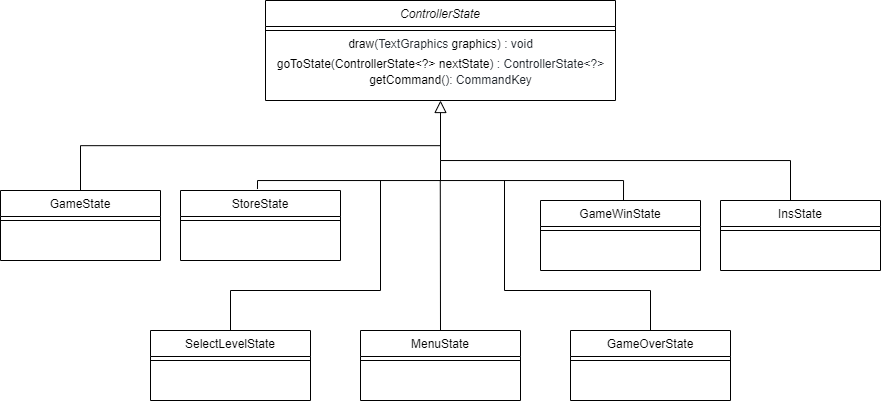

The diagram above was exported from draw.io. Its source (the exported page's mxGraphModel, read from the mxfile embedded in the PNG):
<mxGraphModel dx="1912" dy="537" grid="1" gridSize="10" guides="1" tooltips="1" connect="1" arrows="1" fold="1" page="1" pageScale="1" pageWidth="827" pageHeight="1169" math="0" shadow="0">
  <root>
    <mxCell id="WIyWlLk6GJQsqaUBKTNV-0" />
    <mxCell id="WIyWlLk6GJQsqaUBKTNV-1" parent="WIyWlLk6GJQsqaUBKTNV-0" />
    <mxCell id="zkfFHV4jXpPFQw0GAbJ--0" value="ControllerState" style="swimlane;fontStyle=2;align=center;verticalAlign=top;childLayout=stackLayout;horizontal=1;startSize=26;horizontalStack=0;resizeParent=1;resizeLast=0;collapsible=1;marginBottom=0;rounded=0;shadow=0;strokeWidth=1;" parent="WIyWlLk6GJQsqaUBKTNV-1" vertex="1">
      <mxGeometry x="175" y="30" width="350" height="100" as="geometry">
        <mxRectangle x="230" y="140" width="160" height="26" as="alternateBounds" />
      </mxGeometry>
    </mxCell>
    <mxCell id="zkfFHV4jXpPFQw0GAbJ--4" value="" style="line;html=1;strokeWidth=1;align=left;verticalAlign=middle;spacingTop=-1;spacingLeft=3;spacingRight=3;rotatable=0;labelPosition=right;points=[];portConstraint=eastwest;" parent="zkfFHV4jXpPFQw0GAbJ--0" vertex="1">
      <mxGeometry y="26" width="350" height="8" as="geometry" />
    </mxCell>
    <mxCell id="hAVEha_qCHPIqvBncJo9-41" value="&lt;span class=&quot;pl-en&quot; style=&quot;box-sizing: border-box ; font-family: , , &amp;#34;sf mono&amp;#34; , &amp;#34;menlo&amp;#34; , &amp;#34;consolas&amp;#34; , &amp;#34;liberation mono&amp;#34; , monospace ; background-color: rgb(255 , 255 , 255)&quot;&gt;&lt;span class=&quot;pl-token&quot; style=&quot;box-sizing: border-box&quot;&gt;draw&lt;/span&gt;&lt;/span&gt;&lt;span style=&quot;color: rgb(36 , 41 , 47) ; font-family: , , &amp;#34;sf mono&amp;#34; , &amp;#34;menlo&amp;#34; , &amp;#34;consolas&amp;#34; , &amp;#34;liberation mono&amp;#34; , monospace ; background-color: rgb(255 , 255 , 255)&quot;&gt;(&lt;/span&gt;&lt;span class=&quot;pl-smi&quot; style=&quot;box-sizing: border-box ; color: rgb(36 , 41 , 47) ; font-family: , , &amp;#34;sf mono&amp;#34; , &amp;#34;menlo&amp;#34; , &amp;#34;consolas&amp;#34; , &amp;#34;liberation mono&amp;#34; , monospace ; background-color: rgb(255 , 255 , 255)&quot;&gt;TextGraphics&lt;/span&gt;&lt;span style=&quot;color: rgb(36 , 41 , 47) ; font-family: , , &amp;#34;sf mono&amp;#34; , &amp;#34;menlo&amp;#34; , &amp;#34;consolas&amp;#34; , &amp;#34;liberation mono&amp;#34; , monospace ; background-color: rgb(255 , 255 , 255)&quot;&gt; &lt;/span&gt;&lt;span class=&quot;pl-v&quot; style=&quot;box-sizing: border-box ; font-family: , , &amp;#34;sf mono&amp;#34; , &amp;#34;menlo&amp;#34; , &amp;#34;consolas&amp;#34; , &amp;#34;liberation mono&amp;#34; , monospace ; background-color: rgb(255 , 255 , 255)&quot;&gt;graphics&lt;/span&gt;&lt;span style=&quot;color: rgb(36 , 41 , 47) ; font-family: , , &amp;#34;sf mono&amp;#34; , &amp;#34;menlo&amp;#34; , &amp;#34;consolas&amp;#34; , &amp;#34;liberation mono&amp;#34; , monospace ; background-color: rgb(255 , 255 , 255)&quot;&gt;) : void&lt;/span&gt;" style="text;html=1;align=center;verticalAlign=middle;resizable=0;points=[];autosize=1;strokeColor=none;fillColor=none;" vertex="1" parent="zkfFHV4jXpPFQw0GAbJ--0">
      <mxGeometry y="34" width="350" height="20" as="geometry" />
    </mxCell>
    <mxCell id="hAVEha_qCHPIqvBncJo9-43" value="&lt;span class=&quot;pl-en&quot; style=&quot;box-sizing: border-box ; font-family: , , &amp;#34;sf mono&amp;#34; , &amp;#34;menlo&amp;#34; , &amp;#34;consolas&amp;#34; , &amp;#34;liberation mono&amp;#34; , monospace ; background-color: rgb(255 , 255 , 255)&quot;&gt;&lt;span class=&quot;pl-token&quot; style=&quot;box-sizing: border-box&quot;&gt;goToState&lt;/span&gt;&lt;/span&gt;&lt;span style=&quot;color: rgb(36 , 41 , 47) ; font-family: , , &amp;#34;sf mono&amp;#34; , &amp;#34;menlo&amp;#34; , &amp;#34;consolas&amp;#34; , &amp;#34;liberation mono&amp;#34; , monospace ; background-color: rgb(255 , 255 , 255)&quot;&gt;(&lt;/span&gt;&lt;span class=&quot;pl-k&quot; style=&quot;box-sizing: border-box ; font-family: , , &amp;#34;sf mono&amp;#34; , &amp;#34;menlo&amp;#34; , &amp;#34;consolas&amp;#34; , &amp;#34;liberation mono&amp;#34; , monospace ; background-color: rgb(255 , 255 , 255)&quot;&gt;ControllerState&amp;lt;?&amp;gt;&lt;/span&gt;&lt;span style=&quot;color: rgb(36 , 41 , 47) ; font-family: , , &amp;#34;sf mono&amp;#34; , &amp;#34;menlo&amp;#34; , &amp;#34;consolas&amp;#34; , &amp;#34;liberation mono&amp;#34; , monospace ; background-color: rgb(255 , 255 , 255)&quot;&gt; &lt;/span&gt;&lt;span class=&quot;pl-v&quot; style=&quot;box-sizing: border-box ; font-family: , , &amp;#34;sf mono&amp;#34; , &amp;#34;menlo&amp;#34; , &amp;#34;consolas&amp;#34; , &amp;#34;liberation mono&amp;#34; , monospace ; background-color: rgb(255 , 255 , 255)&quot;&gt;nextState&lt;/span&gt;&lt;span style=&quot;color: rgb(36 , 41 , 47) ; font-family: , , &amp;#34;sf mono&amp;#34; , &amp;#34;menlo&amp;#34; , &amp;#34;consolas&amp;#34; , &amp;#34;liberation mono&amp;#34; , monospace ; background-color: rgb(255 , 255 , 255)&quot;&gt;) : ControllerState&amp;lt;?&amp;gt;&lt;/span&gt;" style="text;html=1;align=center;verticalAlign=middle;resizable=0;points=[];autosize=1;strokeColor=none;fillColor=none;" vertex="1" parent="zkfFHV4jXpPFQw0GAbJ--0">
      <mxGeometry y="54" width="350" height="20" as="geometry" />
    </mxCell>
    <mxCell id="zkfFHV4jXpPFQw0GAbJ--13" value="GameState" style="swimlane;fontStyle=0;align=center;verticalAlign=top;childLayout=stackLayout;horizontal=1;startSize=26;horizontalStack=0;resizeParent=1;resizeLast=0;collapsible=1;marginBottom=0;rounded=0;shadow=0;strokeWidth=1;" parent="WIyWlLk6GJQsqaUBKTNV-1" vertex="1">
      <mxGeometry x="-90" y="220" width="160" height="70" as="geometry">
        <mxRectangle x="340" y="380" width="170" height="26" as="alternateBounds" />
      </mxGeometry>
    </mxCell>
    <mxCell id="zkfFHV4jXpPFQw0GAbJ--15" value="" style="line;html=1;strokeWidth=1;align=left;verticalAlign=middle;spacingTop=-1;spacingLeft=3;spacingRight=3;rotatable=0;labelPosition=right;points=[];portConstraint=eastwest;" parent="zkfFHV4jXpPFQw0GAbJ--13" vertex="1">
      <mxGeometry y="26" width="160" height="8" as="geometry" />
    </mxCell>
    <mxCell id="zkfFHV4jXpPFQw0GAbJ--16" value="" style="endArrow=block;endSize=10;endFill=0;shadow=0;strokeWidth=1;rounded=0;edgeStyle=elbowEdgeStyle;elbow=vertical;" parent="WIyWlLk6GJQsqaUBKTNV-1" source="zkfFHV4jXpPFQw0GAbJ--13" target="zkfFHV4jXpPFQw0GAbJ--0" edge="1">
      <mxGeometry width="160" relative="1" as="geometry">
        <mxPoint x="210" y="373" as="sourcePoint" />
        <mxPoint x="310" y="271" as="targetPoint" />
      </mxGeometry>
    </mxCell>
    <mxCell id="hAVEha_qCHPIqvBncJo9-2" value="StoreState" style="swimlane;fontStyle=0;align=center;verticalAlign=top;childLayout=stackLayout;horizontal=1;startSize=26;horizontalStack=0;resizeParent=1;resizeLast=0;collapsible=1;marginBottom=0;rounded=0;shadow=0;strokeWidth=1;" vertex="1" parent="WIyWlLk6GJQsqaUBKTNV-1">
      <mxGeometry x="90" y="220" width="160" height="70" as="geometry">
        <mxRectangle x="340" y="380" width="170" height="26" as="alternateBounds" />
      </mxGeometry>
    </mxCell>
    <mxCell id="hAVEha_qCHPIqvBncJo9-4" value="" style="line;html=1;strokeWidth=1;align=left;verticalAlign=middle;spacingTop=-1;spacingLeft=3;spacingRight=3;rotatable=0;labelPosition=right;points=[];portConstraint=eastwest;" vertex="1" parent="hAVEha_qCHPIqvBncJo9-2">
      <mxGeometry y="26" width="160" height="8" as="geometry" />
    </mxCell>
    <mxCell id="hAVEha_qCHPIqvBncJo9-6" value="" style="endArrow=none;html=1;rounded=0;edgeStyle=orthogonalEdgeStyle;exitX=0.481;exitY=-0.021;exitDx=0;exitDy=0;exitPerimeter=0;" edge="1" parent="WIyWlLk6GJQsqaUBKTNV-1" source="hAVEha_qCHPIqvBncJo9-2">
      <mxGeometry width="50" height="50" relative="1" as="geometry">
        <mxPoint x="170" y="210" as="sourcePoint" />
        <mxPoint x="350" y="190" as="targetPoint" />
        <Array as="points">
          <mxPoint x="167" y="210" />
          <mxPoint x="350" y="210" />
        </Array>
      </mxGeometry>
    </mxCell>
    <mxCell id="hAVEha_qCHPIqvBncJo9-7" value="" style="endArrow=none;html=1;rounded=0;edgeStyle=orthogonalEdgeStyle;" edge="1" parent="WIyWlLk6GJQsqaUBKTNV-1">
      <mxGeometry width="50" height="50" relative="1" as="geometry">
        <mxPoint x="350" y="200" as="sourcePoint" />
        <mxPoint x="533" y="230" as="targetPoint" />
        <Array as="points">
          <mxPoint x="350.0400000000002" y="210.00000000000003" />
          <mxPoint x="533.0400000000002" y="210.00000000000003" />
        </Array>
      </mxGeometry>
    </mxCell>
    <mxCell id="hAVEha_qCHPIqvBncJo9-10" value="GameWinState" style="swimlane;fontStyle=0;align=center;verticalAlign=top;childLayout=stackLayout;horizontal=1;startSize=26;horizontalStack=0;resizeParent=1;resizeLast=0;collapsible=1;marginBottom=0;rounded=0;shadow=0;strokeWidth=1;" vertex="1" parent="WIyWlLk6GJQsqaUBKTNV-1">
      <mxGeometry x="450" y="230" width="160" height="70" as="geometry">
        <mxRectangle x="340" y="380" width="170" height="26" as="alternateBounds" />
      </mxGeometry>
    </mxCell>
    <mxCell id="hAVEha_qCHPIqvBncJo9-12" value="" style="line;html=1;strokeWidth=1;align=left;verticalAlign=middle;spacingTop=-1;spacingLeft=3;spacingRight=3;rotatable=0;labelPosition=right;points=[];portConstraint=eastwest;" vertex="1" parent="hAVEha_qCHPIqvBncJo9-10">
      <mxGeometry y="26" width="160" height="8" as="geometry" />
    </mxCell>
    <mxCell id="hAVEha_qCHPIqvBncJo9-14" value="" style="endArrow=none;html=1;rounded=0;edgeStyle=orthogonalEdgeStyle;" edge="1" parent="WIyWlLk6GJQsqaUBKTNV-1">
      <mxGeometry width="50" height="50" relative="1" as="geometry">
        <mxPoint x="350" y="170" as="sourcePoint" />
        <mxPoint x="700" y="230" as="targetPoint" />
        <Array as="points">
          <mxPoint x="350" y="190" />
        </Array>
      </mxGeometry>
    </mxCell>
    <mxCell id="hAVEha_qCHPIqvBncJo9-18" value="InsState" style="swimlane;fontStyle=0;align=center;verticalAlign=top;childLayout=stackLayout;horizontal=1;startSize=26;horizontalStack=0;resizeParent=1;resizeLast=0;collapsible=1;marginBottom=0;rounded=0;shadow=0;strokeWidth=1;" vertex="1" parent="WIyWlLk6GJQsqaUBKTNV-1">
      <mxGeometry x="630" y="230" width="160" height="70" as="geometry">
        <mxRectangle x="340" y="380" width="170" height="26" as="alternateBounds" />
      </mxGeometry>
    </mxCell>
    <mxCell id="hAVEha_qCHPIqvBncJo9-20" value="" style="line;html=1;strokeWidth=1;align=left;verticalAlign=middle;spacingTop=-1;spacingLeft=3;spacingRight=3;rotatable=0;labelPosition=right;points=[];portConstraint=eastwest;" vertex="1" parent="hAVEha_qCHPIqvBncJo9-18">
      <mxGeometry y="26" width="160" height="8" as="geometry" />
    </mxCell>
    <mxCell id="hAVEha_qCHPIqvBncJo9-21" value="" style="endArrow=none;html=1;rounded=0;" edge="1" parent="WIyWlLk6GJQsqaUBKTNV-1">
      <mxGeometry width="50" height="50" relative="1" as="geometry">
        <mxPoint x="290" y="320" as="sourcePoint" />
        <mxPoint x="290" y="210" as="targetPoint" />
      </mxGeometry>
    </mxCell>
    <mxCell id="hAVEha_qCHPIqvBncJo9-25" value="" style="endArrow=none;html=1;rounded=0;" edge="1" parent="WIyWlLk6GJQsqaUBKTNV-1">
      <mxGeometry width="50" height="50" relative="1" as="geometry">
        <mxPoint x="140" y="320" as="sourcePoint" />
        <mxPoint x="290" y="320" as="targetPoint" />
      </mxGeometry>
    </mxCell>
    <mxCell id="hAVEha_qCHPIqvBncJo9-26" value="" style="endArrow=none;html=1;rounded=0;" edge="1" parent="WIyWlLk6GJQsqaUBKTNV-1">
      <mxGeometry width="50" height="50" relative="1" as="geometry">
        <mxPoint x="140" y="360" as="sourcePoint" />
        <mxPoint x="140" y="320" as="targetPoint" />
      </mxGeometry>
    </mxCell>
    <mxCell id="hAVEha_qCHPIqvBncJo9-27" value="SelectLevelState" style="swimlane;fontStyle=0;align=center;verticalAlign=top;childLayout=stackLayout;horizontal=1;startSize=26;horizontalStack=0;resizeParent=1;resizeLast=0;collapsible=1;marginBottom=0;rounded=0;shadow=0;strokeWidth=1;" vertex="1" parent="WIyWlLk6GJQsqaUBKTNV-1">
      <mxGeometry x="60" y="360" width="160" height="70" as="geometry">
        <mxRectangle x="340" y="380" width="170" height="26" as="alternateBounds" />
      </mxGeometry>
    </mxCell>
    <mxCell id="hAVEha_qCHPIqvBncJo9-29" value="" style="line;html=1;strokeWidth=1;align=left;verticalAlign=middle;spacingTop=-1;spacingLeft=3;spacingRight=3;rotatable=0;labelPosition=right;points=[];portConstraint=eastwest;" vertex="1" parent="hAVEha_qCHPIqvBncJo9-27">
      <mxGeometry y="26" width="160" height="8" as="geometry" />
    </mxCell>
    <mxCell id="hAVEha_qCHPIqvBncJo9-30" value="" style="endArrow=none;html=1;rounded=0;exitX=0.5;exitY=0;exitDx=0;exitDy=0;" edge="1" parent="WIyWlLk6GJQsqaUBKTNV-1" source="hAVEha_qCHPIqvBncJo9-31">
      <mxGeometry width="50" height="50" relative="1" as="geometry">
        <mxPoint x="350" y="320" as="sourcePoint" />
        <mxPoint x="349.78" y="210" as="targetPoint" />
      </mxGeometry>
    </mxCell>
    <mxCell id="hAVEha_qCHPIqvBncJo9-31" value="MenuState" style="swimlane;fontStyle=0;align=center;verticalAlign=top;childLayout=stackLayout;horizontal=1;startSize=26;horizontalStack=0;resizeParent=1;resizeLast=0;collapsible=1;marginBottom=0;rounded=0;shadow=0;strokeWidth=1;" vertex="1" parent="WIyWlLk6GJQsqaUBKTNV-1">
      <mxGeometry x="270" y="360" width="160" height="70" as="geometry">
        <mxRectangle x="340" y="380" width="170" height="26" as="alternateBounds" />
      </mxGeometry>
    </mxCell>
    <mxCell id="hAVEha_qCHPIqvBncJo9-33" value="" style="line;html=1;strokeWidth=1;align=left;verticalAlign=middle;spacingTop=-1;spacingLeft=3;spacingRight=3;rotatable=0;labelPosition=right;points=[];portConstraint=eastwest;" vertex="1" parent="hAVEha_qCHPIqvBncJo9-31">
      <mxGeometry y="26" width="160" height="8" as="geometry" />
    </mxCell>
    <mxCell id="hAVEha_qCHPIqvBncJo9-34" value="" style="endArrow=none;html=1;rounded=0;" edge="1" parent="WIyWlLk6GJQsqaUBKTNV-1">
      <mxGeometry width="50" height="50" relative="1" as="geometry">
        <mxPoint x="414" y="320" as="sourcePoint" />
        <mxPoint x="414" y="210" as="targetPoint" />
      </mxGeometry>
    </mxCell>
    <mxCell id="hAVEha_qCHPIqvBncJo9-35" value="" style="endArrow=none;html=1;rounded=0;" edge="1" parent="WIyWlLk6GJQsqaUBKTNV-1">
      <mxGeometry width="50" height="50" relative="1" as="geometry">
        <mxPoint x="414" y="320" as="sourcePoint" />
        <mxPoint x="560" y="320" as="targetPoint" />
      </mxGeometry>
    </mxCell>
    <mxCell id="hAVEha_qCHPIqvBncJo9-36" value="" style="endArrow=none;html=1;rounded=0;" edge="1" parent="WIyWlLk6GJQsqaUBKTNV-1">
      <mxGeometry width="50" height="50" relative="1" as="geometry">
        <mxPoint x="560" y="360" as="sourcePoint" />
        <mxPoint x="560" y="320" as="targetPoint" />
      </mxGeometry>
    </mxCell>
    <mxCell id="hAVEha_qCHPIqvBncJo9-37" value="GameOverState" style="swimlane;fontStyle=0;align=center;verticalAlign=top;childLayout=stackLayout;horizontal=1;startSize=26;horizontalStack=0;resizeParent=1;resizeLast=0;collapsible=1;marginBottom=0;rounded=0;shadow=0;strokeWidth=1;" vertex="1" parent="WIyWlLk6GJQsqaUBKTNV-1">
      <mxGeometry x="480" y="360" width="160" height="70" as="geometry">
        <mxRectangle x="340" y="380" width="170" height="26" as="alternateBounds" />
      </mxGeometry>
    </mxCell>
    <mxCell id="hAVEha_qCHPIqvBncJo9-39" value="" style="line;html=1;strokeWidth=1;align=left;verticalAlign=middle;spacingTop=-1;spacingLeft=3;spacingRight=3;rotatable=0;labelPosition=right;points=[];portConstraint=eastwest;" vertex="1" parent="hAVEha_qCHPIqvBncJo9-37">
      <mxGeometry y="26" width="160" height="8" as="geometry" />
    </mxCell>
    <mxCell id="hAVEha_qCHPIqvBncJo9-45" value="&lt;span class=&quot;pl-en&quot; style=&quot;box-sizing: border-box ; font-family: , , &amp;#34;sf mono&amp;#34; , &amp;#34;menlo&amp;#34; , &amp;#34;consolas&amp;#34; , &amp;#34;liberation mono&amp;#34; , monospace ; background-color: rgb(255 , 255 , 255)&quot;&gt;&lt;span class=&quot;pl-token&quot; style=&quot;box-sizing: border-box&quot;&gt;getCommand&lt;/span&gt;&lt;/span&gt;&lt;span style=&quot;color: rgb(36 , 41 , 47) ; font-family: , , &amp;#34;sf mono&amp;#34; , &amp;#34;menlo&amp;#34; , &amp;#34;consolas&amp;#34; , &amp;#34;liberation mono&amp;#34; , monospace ; background-color: rgb(255 , 255 , 255)&quot;&gt;(): CommandKey&lt;/span&gt;" style="text;html=1;align=center;verticalAlign=middle;resizable=0;points=[];autosize=1;strokeColor=none;fillColor=none;" vertex="1" parent="WIyWlLk6GJQsqaUBKTNV-1">
      <mxGeometry x="270" y="100" width="180" height="20" as="geometry" />
    </mxCell>
  </root>
</mxGraphModel>